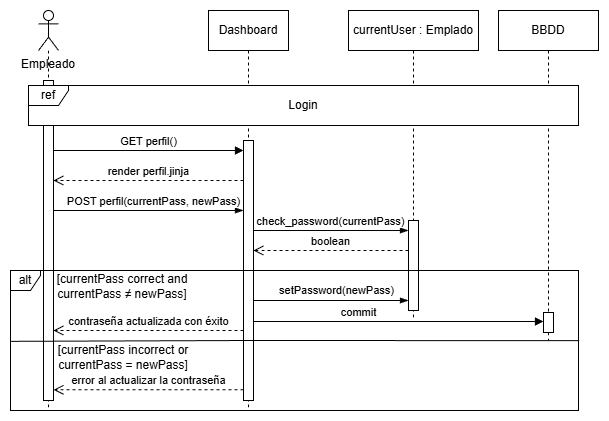

The diagram above was exported from draw.io. Its source (the exported page's mxGraphModel, read from the mxfile embedded in the PNG):
<mxGraphModel dx="1665" dy="743" grid="1" gridSize="10" guides="1" tooltips="1" connect="1" arrows="1" fold="1" page="1" pageScale="1" pageWidth="1169" pageHeight="827" math="0" shadow="0">
  <root>
    <mxCell id="0" />
    <mxCell id="1" parent="0" />
    <mxCell id="RK6Vji_AyuOWP8I8mQTz-9" parent="1" style="shape=umlLifeline;perimeter=lifelinePerimeter;whiteSpace=wrap;html=1;container=1;dropTarget=0;collapsible=0;recursiveResize=0;outlineConnect=0;portConstraint=eastwest;newEdgeStyle={&quot;curved&quot;:0,&quot;rounded&quot;:0};" value="BBDD" vertex="1">
      <mxGeometry height="330" width="100" x="550" y="40" as="geometry" />
    </mxCell>
    <mxCell id="RK6Vji_AyuOWP8I8mQTz-10" parent="RK6Vji_AyuOWP8I8mQTz-9" style="html=1;points=[[0,0,0,0,5],[0,1,0,0,-5],[1,0,0,0,5],[1,1,0,0,-5]];perimeter=orthogonalPerimeter;outlineConnect=0;targetShapes=umlLifeline;portConstraint=eastwest;newEdgeStyle={&quot;curved&quot;:0,&quot;rounded&quot;:0};" value="" vertex="1">
      <mxGeometry height="20" width="10" x="45" y="302" as="geometry" />
    </mxCell>
    <mxCell id="RK6Vji_AyuOWP8I8mQTz-13" edge="1" parent="RK6Vji_AyuOWP8I8mQTz-9" source="RK6Vji_AyuOWP8I8mQTz-10" style="edgeStyle=none;rounded=0;orthogonalLoop=1;jettySize=auto;html=1;curved=0;exitX=0;exitY=0;exitDx=0;exitDy=5;exitPerimeter=0;" target="RK6Vji_AyuOWP8I8mQTz-10">
      <mxGeometry relative="1" as="geometry" />
    </mxCell>
    <mxCell id="1PKpkdeJqwBCErXb5P5I-1" parent="1" style="shape=umlLifeline;perimeter=lifelinePerimeter;whiteSpace=wrap;html=1;container=1;dropTarget=0;collapsible=0;recursiveResize=0;outlineConnect=0;portConstraint=eastwest;newEdgeStyle={&quot;curved&quot;:0,&quot;rounded&quot;:0};participant=umlActor;" value="" vertex="1">
      <mxGeometry height="400" width="20" x="90" y="40" as="geometry" />
    </mxCell>
    <mxCell id="1PKpkdeJqwBCErXb5P5I-10" parent="1" style="text;html=1;whiteSpace=wrap;strokeColor=none;fillColor=none;align=center;verticalAlign=middle;rounded=0;" value="Empleado" vertex="1">
      <mxGeometry height="30" width="60" x="70" y="79" as="geometry" />
    </mxCell>
    <mxCell id="1PKpkdeJqwBCErXb5P5I-11" edge="1" parent="1" style="html=1;verticalAlign=bottom;endArrow=block;curved=0;rounded=0;" target="1PKpkdeJqwBCErXb5P5I-3" value="GET perfil()">
      <mxGeometry relative="1" x="-0.002" as="geometry">
        <mxPoint as="offset" />
        <mxPoint x="105" y="180.00000000000023" as="sourcePoint" />
        <mxPoint x="275" y="180.00000000000023" as="targetPoint" />
      </mxGeometry>
    </mxCell>
    <mxCell id="1PKpkdeJqwBCErXb5P5I-12" parent="1" style="shape=umlLifeline;perimeter=lifelinePerimeter;whiteSpace=wrap;html=1;container=1;dropTarget=0;collapsible=0;recursiveResize=0;outlineConnect=0;portConstraint=eastwest;newEdgeStyle={&quot;curved&quot;:0,&quot;rounded&quot;:0};" value="currentUser : Emplado" vertex="1">
      <mxGeometry height="310" width="130" x="400" y="40" as="geometry" />
    </mxCell>
    <mxCell id="1PKpkdeJqwBCErXb5P5I-13" parent="1PKpkdeJqwBCErXb5P5I-12" style="html=1;points=[[0,0,0,0,5],[0,1,0,0,-5],[1,0,0,0,5],[1,1,0,0,-5]];perimeter=orthogonalPerimeter;outlineConnect=0;targetShapes=umlLifeline;portConstraint=eastwest;newEdgeStyle={&quot;curved&quot;:0,&quot;rounded&quot;:0};" value="" vertex="1">
      <mxGeometry height="90" width="10" x="60" y="210" as="geometry" />
    </mxCell>
    <mxCell id="1PKpkdeJqwBCErXb5P5I-5" edge="1" parent="1" source="1PKpkdeJqwBCErXb5P5I-3" style="html=1;verticalAlign=bottom;endArrow=open;dashed=1;endSize=8;curved=0;rounded=0;" target="1PKpkdeJqwBCErXb5P5I-6" value="render perfil.jinja">
      <mxGeometry relative="1" as="geometry">
        <mxPoint as="offset" />
        <Array as="points">
          <mxPoint x="230" y="210" />
          <mxPoint x="170" y="210" />
        </Array>
        <mxPoint x="254" y="231" as="sourcePoint" />
        <mxPoint x="104" y="231" as="targetPoint" />
      </mxGeometry>
    </mxCell>
    <mxCell id="1PKpkdeJqwBCErXb5P5I-6" parent="1" style="html=1;points=[[0,0,0,0,5],[0,1,0,0,-5],[1,0,0,0,5],[1,1,0,0,-5]];perimeter=orthogonalPerimeter;outlineConnect=0;targetShapes=umlLifeline;portConstraint=eastwest;newEdgeStyle={&quot;curved&quot;:0,&quot;rounded&quot;:0};" value="" vertex="1">
      <mxGeometry height="320" width="10" x="95" y="110" as="geometry" />
    </mxCell>
    <mxCell id="1PKpkdeJqwBCErXb5P5I-7" edge="1" parent="1" style="edgeStyle=elbowEdgeStyle;fontSize=12;html=1;endArrow=blockThin;endFill=1;rounded=0;" value="">
      <mxGeometry relative="1" width="160" as="geometry">
        <Array as="points">
          <mxPoint x="190" y="240" />
        </Array>
        <mxPoint x="105" y="240" as="sourcePoint" />
        <mxPoint x="295" y="240" as="targetPoint" />
      </mxGeometry>
    </mxCell>
    <mxCell id="1PKpkdeJqwBCErXb5P5I-8" connectable="0" parent="1PKpkdeJqwBCErXb5P5I-7" style="edgeLabel;html=1;align=center;verticalAlign=middle;resizable=0;points=[];" value="POST perfil(currentPass, newPass)" vertex="1">
      <mxGeometry relative="1" x="0.3646" y="-1" as="geometry">
        <mxPoint x="-31" y="-11" as="offset" />
      </mxGeometry>
    </mxCell>
    <mxCell id="1PKpkdeJqwBCErXb5P5I-2" parent="1" style="shape=umlLifeline;perimeter=lifelinePerimeter;whiteSpace=wrap;html=1;container=0;dropTarget=0;collapsible=0;recursiveResize=0;outlineConnect=0;portConstraint=eastwest;newEdgeStyle={&quot;edgeStyle&quot;:&quot;elbowEdgeStyle&quot;,&quot;elbow&quot;:&quot;vertical&quot;,&quot;curved&quot;:0,&quot;rounded&quot;:0};" value="Dashboard" vertex="1">
      <mxGeometry height="400" width="80" x="260" y="40" as="geometry" />
    </mxCell>
    <mxCell id="1PKpkdeJqwBCErXb5P5I-3" parent="1" style="html=1;points=[[0,0,0,0,5],[0,1,0,0,-5],[1,0,0,0,5],[1,1,0,0,-5]];perimeter=orthogonalPerimeter;outlineConnect=0;targetShapes=umlLifeline;portConstraint=eastwest;newEdgeStyle={&quot;curved&quot;:0,&quot;rounded&quot;:0};" value="" vertex="1">
      <mxGeometry height="260" width="10" x="295" y="170" as="geometry" />
    </mxCell>
    <mxCell id="1PKpkdeJqwBCErXb5P5I-17" parent="1" style="shape=umlFrame;whiteSpace=wrap;html=1;pointerEvents=0;gradientColor=none;strokeColor=default;swimlaneFillColor=default;width=40;height=20;" value="ref" vertex="1">
      <mxGeometry height="40" width="550" x="80" y="115" as="geometry" />
    </mxCell>
    <mxCell id="1PKpkdeJqwBCErXb5P5I-18" parent="1" style="text;html=1;whiteSpace=wrap;strokeColor=none;fillColor=none;align=center;verticalAlign=middle;rounded=0;" value="Login" vertex="1">
      <mxGeometry height="30" width="60" x="325" y="120" as="geometry" />
    </mxCell>
    <mxCell id="WnHj-J_2wEkm5VVEaSqh-2" edge="1" parent="1" source="1PKpkdeJqwBCErXb5P5I-3" style="edgeStyle=elbowEdgeStyle;fontSize=12;html=1;endArrow=blockThin;endFill=1;rounded=0;" target="1PKpkdeJqwBCErXb5P5I-13" value="">
      <mxGeometry relative="1" width="160" as="geometry">
        <Array as="points">
          <mxPoint x="380" y="260" />
          <mxPoint x="390" y="270" />
        </Array>
        <mxPoint x="210" y="250" as="sourcePoint" />
        <mxPoint x="370" y="250" as="targetPoint" />
      </mxGeometry>
    </mxCell>
    <mxCell id="WnHj-J_2wEkm5VVEaSqh-3" connectable="0" parent="WnHj-J_2wEkm5VVEaSqh-2" style="edgeLabel;html=1;align=center;verticalAlign=middle;resizable=0;points=[];" value="check_password(currentPass)" vertex="1">
      <mxGeometry relative="1" x="0.1574" y="1" as="geometry">
        <mxPoint x="-14" y="-9" as="offset" />
      </mxGeometry>
    </mxCell>
    <mxCell id="WnHj-J_2wEkm5VVEaSqh-4" edge="1" parent="1" style="html=1;verticalAlign=bottom;endArrow=open;dashed=1;endSize=8;curved=0;rounded=0;" value="boolean">
      <mxGeometry relative="1" as="geometry">
        <mxPoint x="460" y="280" as="sourcePoint" />
        <mxPoint x="305" y="280" as="targetPoint" />
      </mxGeometry>
    </mxCell>
    <mxCell id="RK6Vji_AyuOWP8I8mQTz-2" parent="1" style="shape=umlFrame;whiteSpace=wrap;html=1;pointerEvents=0;width=30;height=20;" value="alt" vertex="1">
      <mxGeometry height="140" width="568" x="62" y="300" as="geometry" />
    </mxCell>
    <mxCell id="RK6Vji_AyuOWP8I8mQTz-3" parent="1" style="text;strokeColor=none;fillColor=none;align=center;verticalAlign=middle;whiteSpace=wrap;" value="[currentPass correct and currentPass ≠ newPass]" vertex="1">
      <mxGeometry height="20" width="150" x="99" y="306" as="geometry" />
    </mxCell>
    <mxCell id="RK6Vji_AyuOWP8I8mQTz-5" edge="1" parent="1" source="RK6Vji_AyuOWP8I8mQTz-2" style="edgeStyle=elbowEdgeStyle;fontSize=12;html=1;endArrow=none;endFill=0;rounded=0;exitX=0.001;exitY=0.506;exitDx=0;exitDy=0;exitPerimeter=0;entryX=1.001;entryY=0.501;entryDx=0;entryDy=0;entryPerimeter=0;" target="RK6Vji_AyuOWP8I8mQTz-2" value="">
      <mxGeometry relative="1" width="160" as="geometry">
        <Array as="points">
          <mxPoint x="300" y="370" />
        </Array>
        <mxPoint x="120" y="460" as="sourcePoint" />
        <mxPoint x="340" y="460" as="targetPoint" />
      </mxGeometry>
    </mxCell>
    <mxCell id="RK6Vji_AyuOWP8I8mQTz-7" edge="1" parent="1" source="1PKpkdeJqwBCErXb5P5I-3" style="edgeStyle=elbowEdgeStyle;fontSize=12;html=1;endArrow=blockThin;endFill=1;rounded=0;" target="1PKpkdeJqwBCErXb5P5I-13" value="">
      <mxGeometry relative="1" width="160" as="geometry">
        <Array as="points">
          <mxPoint x="370" y="330" />
        </Array>
        <mxPoint x="320" y="390" as="sourcePoint" />
        <mxPoint x="420" y="390" as="targetPoint" />
      </mxGeometry>
    </mxCell>
    <mxCell id="RK6Vji_AyuOWP8I8mQTz-8" connectable="0" parent="RK6Vji_AyuOWP8I8mQTz-7" style="edgeLabel;html=1;align=center;verticalAlign=middle;resizable=0;points=[];" value="setPassword(newPass)" vertex="1">
      <mxGeometry relative="1" x="0.2592" y="-1" as="geometry">
        <mxPoint x="-16" y="-12" as="offset" />
      </mxGeometry>
    </mxCell>
    <mxCell id="RK6Vji_AyuOWP8I8mQTz-11" edge="1" parent="1" style="html=1;verticalAlign=bottom;endArrow=block;curved=0;rounded=0;entryX=0;entryY=0;entryDx=0;entryDy=5;" value="commit">
      <mxGeometry relative="1" x="-0.2759" as="geometry">
        <mxPoint as="offset" />
        <mxPoint x="305" y="351.0000000000001" as="sourcePoint" />
        <mxPoint x="595" y="351.0000000000001" as="targetPoint" />
      </mxGeometry>
    </mxCell>
    <mxCell id="RK6Vji_AyuOWP8I8mQTz-14" edge="1" parent="1" source="1PKpkdeJqwBCErXb5P5I-3" style="html=1;verticalAlign=bottom;endArrow=open;dashed=1;endSize=8;curved=0;rounded=0;" target="1PKpkdeJqwBCErXb5P5I-6" value="contraseña actualizada con éxito">
      <mxGeometry relative="1" as="geometry">
        <Array as="points">
          <mxPoint x="200" y="360" />
        </Array>
        <mxPoint x="290" y="360" as="sourcePoint" />
        <mxPoint x="210" y="360" as="targetPoint" />
      </mxGeometry>
    </mxCell>
    <mxCell id="RK6Vji_AyuOWP8I8mQTz-15" parent="1" style="text;strokeColor=none;fillColor=none;align=center;verticalAlign=middle;whiteSpace=wrap;" value="[currentPass incorrect or currentPass = newPass]" vertex="1">
      <mxGeometry height="20" width="150" x="100" y="377" as="geometry" />
    </mxCell>
    <mxCell id="RK6Vji_AyuOWP8I8mQTz-16" edge="1" parent="1" style="html=1;verticalAlign=bottom;endArrow=open;dashed=1;endSize=8;curved=0;rounded=0;" value="error al actualizar la contraseña">
      <mxGeometry relative="1" as="geometry">
        <Array as="points">
          <mxPoint x="200" y="419.31" />
        </Array>
        <mxPoint x="295" y="419.31" as="sourcePoint" />
        <mxPoint x="105" y="419.31" as="targetPoint" />
      </mxGeometry>
    </mxCell>
  </root>
</mxGraphModel>